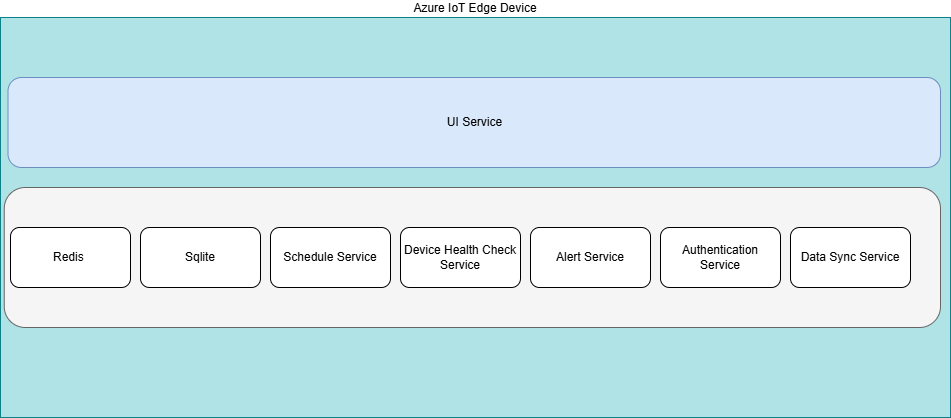

The diagram above was exported from draw.io. Its source (the exported page's mxGraphModel, read from the mxfile embedded in the PNG):
<mxGraphModel dx="1050" dy="1663" grid="1" gridSize="10" guides="1" tooltips="1" connect="1" arrows="1" fold="1" page="1" pageScale="1" pageWidth="850" pageHeight="1100" math="0" shadow="0">
  <root>
    <mxCell id="0" />
    <mxCell id="1" parent="0" />
    <mxCell id="YD5nHN6DEW7AADKX6xDB-1" value="Azure IoT Edge Device" style="rounded=0;whiteSpace=wrap;html=1;labelPosition=center;verticalLabelPosition=top;align=center;verticalAlign=bottom;fillColor=#b0e3e6;strokeColor=#0e8088;" vertex="1" parent="1">
      <mxGeometry x="110" y="10" width="950" height="400" as="geometry" />
    </mxCell>
    <mxCell id="YD5nHN6DEW7AADKX6xDB-10" value="" style="rounded=1;whiteSpace=wrap;html=1;fillColor=#f5f5f5;fontColor=#333333;strokeColor=#666666;" vertex="1" parent="1">
      <mxGeometry x="113.75" y="180" width="936.25" height="140" as="geometry" />
    </mxCell>
    <mxCell id="YD5nHN6DEW7AADKX6xDB-2" value="UI Service" style="rounded=1;whiteSpace=wrap;html=1;fillColor=#dae8fc;strokeColor=#6c8ebf;" vertex="1" parent="1">
      <mxGeometry x="117.5" y="70" width="932.5" height="90" as="geometry" />
    </mxCell>
    <mxCell id="YD5nHN6DEW7AADKX6xDB-4" value="Redis&amp;nbsp;" style="rounded=1;whiteSpace=wrap;html=1;" vertex="1" parent="1">
      <mxGeometry x="120" y="220" width="120" height="60" as="geometry" />
    </mxCell>
    <mxCell id="YD5nHN6DEW7AADKX6xDB-5" value="Sqlite" style="rounded=1;whiteSpace=wrap;html=1;" vertex="1" parent="1">
      <mxGeometry x="250" y="220" width="120" height="60" as="geometry" />
    </mxCell>
    <mxCell id="YD5nHN6DEW7AADKX6xDB-6" value="Schedule Service" style="rounded=1;whiteSpace=wrap;html=1;" vertex="1" parent="1">
      <mxGeometry x="380" y="220" width="120" height="60" as="geometry" />
    </mxCell>
    <mxCell id="YD5nHN6DEW7AADKX6xDB-8" value="Device Health Check Service" style="rounded=1;whiteSpace=wrap;html=1;" vertex="1" parent="1">
      <mxGeometry x="510" y="220" width="120" height="60" as="geometry" />
    </mxCell>
    <mxCell id="YD5nHN6DEW7AADKX6xDB-9" value="Alert Service" style="rounded=1;whiteSpace=wrap;html=1;" vertex="1" parent="1">
      <mxGeometry x="640" y="220" width="120" height="60" as="geometry" />
    </mxCell>
    <mxCell id="YD5nHN6DEW7AADKX6xDB-11" value="Authentication&lt;div&gt;Service&lt;/div&gt;" style="rounded=1;whiteSpace=wrap;html=1;" vertex="1" parent="1">
      <mxGeometry x="770" y="220" width="120" height="60" as="geometry" />
    </mxCell>
    <mxCell id="YD5nHN6DEW7AADKX6xDB-12" value="Data Sync Service" style="rounded=1;whiteSpace=wrap;html=1;" vertex="1" parent="1">
      <mxGeometry x="900" y="220" width="120" height="60" as="geometry" />
    </mxCell>
  </root>
</mxGraphModel>